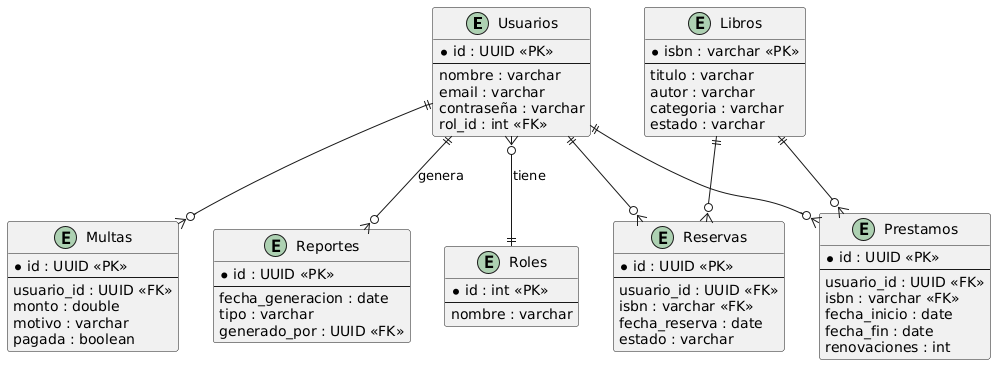

The diagram above was rendered by PlantUML. Its source (embedded in the PNG):
@startuml
entity "Usuarios" as usuarios {
  * id : UUID <<PK>>
  --
  nombre : varchar
  email : varchar
  contraseña : varchar
  rol_id : int <<FK>>
}

entity "Roles" as roles {
  * id : int <<PK>>
  --
  nombre : varchar
}

entity "Libros" as libros {
  * isbn : varchar <<PK>>
  --
  titulo : varchar
  autor : varchar
  categoria : varchar
  estado : varchar
}

entity "Prestamos" as prestamos {
  * id : UUID <<PK>>
  --
  usuario_id : UUID <<FK>>
  isbn : varchar <<FK>>
  fecha_inicio : date
  fecha_fin : date
  renovaciones : int
}

entity "Reservas" as reservas {
  * id : UUID <<PK>>
  --
  usuario_id : UUID <<FK>>
  isbn : varchar <<FK>>
  fecha_reserva : date
  estado : varchar
}

entity "Multas" as multas {
  * id : UUID <<PK>>
  --
  usuario_id : UUID <<FK>>
  monto : double
  motivo : varchar
  pagada : boolean
}

entity "Reportes" as reportes {
  * id : UUID <<PK>>
  --
  fecha_generacion : date
  tipo : varchar
  generado_por : UUID <<FK>>
}

usuarios ||--o{ prestamos : ""
usuarios ||--o{ reservas : ""
usuarios ||--o{ multas : ""
usuarios }o--|| roles : "tiene"
libros ||--o{ prestamos : ""
libros ||--o{ reservas : ""
usuarios ||--o{ reportes : "genera"
@enduml